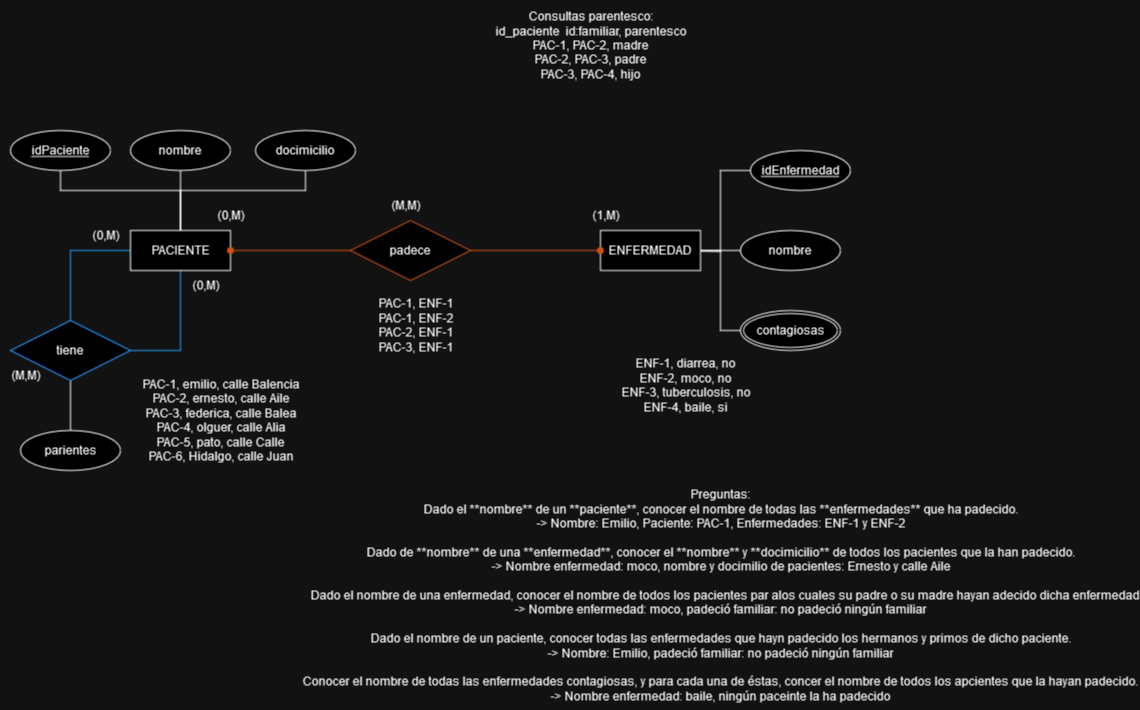

The diagram above was exported from draw.io. Its source (the exported page's mxGraphModel, read from the mxfile embedded in the PNG):
<mxGraphModel dx="1221" dy="780" grid="1" gridSize="10" guides="1" tooltips="1" connect="1" arrows="1" fold="1" page="1" pageScale="1" pageWidth="850" pageHeight="1100" math="0" shadow="0">
  <root>
    <mxCell id="0" />
    <mxCell id="1" parent="0" />
    <mxCell id="j_oQI8HLI1oON9efcKUS-34" style="edgeStyle=orthogonalEdgeStyle;rounded=0;orthogonalLoop=1;jettySize=auto;html=1;entryX=0.5;entryY=1;entryDx=0;entryDy=0;endArrow=none;endFill=0;" parent="1" source="j_oQI8HLI1oON9efcKUS-1" target="j_oQI8HLI1oON9efcKUS-13" edge="1">
      <mxGeometry relative="1" as="geometry" />
    </mxCell>
    <mxCell id="j_oQI8HLI1oON9efcKUS-65" style="edgeStyle=orthogonalEdgeStyle;rounded=0;orthogonalLoop=1;jettySize=auto;html=1;entryX=1;entryY=0.5;entryDx=0;entryDy=0;endArrow=none;endFill=0;strokeColor=#0080ff;" parent="1" source="j_oQI8HLI1oON9efcKUS-1" target="j_oQI8HLI1oON9efcKUS-64" edge="1">
      <mxGeometry relative="1" as="geometry" />
    </mxCell>
    <mxCell id="j_oQI8HLI1oON9efcKUS-66" style="edgeStyle=orthogonalEdgeStyle;rounded=0;orthogonalLoop=1;jettySize=auto;html=1;entryX=0.5;entryY=0;entryDx=0;entryDy=0;endArrow=none;endFill=0;strokeColor=#0080ff;" parent="1" source="j_oQI8HLI1oON9efcKUS-1" target="j_oQI8HLI1oON9efcKUS-64" edge="1">
      <mxGeometry relative="1" as="geometry">
        <Array as="points">
          <mxPoint x="80" y="340" />
        </Array>
      </mxGeometry>
    </mxCell>
    <mxCell id="j_oQI8HLI1oON9efcKUS-71" style="edgeStyle=orthogonalEdgeStyle;rounded=0;orthogonalLoop=1;jettySize=auto;html=1;endArrow=none;endFill=0;" parent="1" source="j_oQI8HLI1oON9efcKUS-1" target="j_oQI8HLI1oON9efcKUS-72" edge="1">
      <mxGeometry relative="1" as="geometry">
        <mxPoint x="300" y="250" as="targetPoint" />
        <Array as="points">
          <mxPoint x="190" y="280" />
          <mxPoint x="315" y="280" />
        </Array>
      </mxGeometry>
    </mxCell>
    <mxCell id="j_oQI8HLI1oON9efcKUS-74" style="edgeStyle=orthogonalEdgeStyle;rounded=0;orthogonalLoop=1;jettySize=auto;html=1;entryX=0.5;entryY=1;entryDx=0;entryDy=0;endArrow=none;endFill=0;" parent="1" source="j_oQI8HLI1oON9efcKUS-1" target="j_oQI8HLI1oON9efcKUS-73" edge="1">
      <mxGeometry relative="1" as="geometry">
        <Array as="points">
          <mxPoint x="190" y="280" />
          <mxPoint x="70" y="280" />
        </Array>
      </mxGeometry>
    </mxCell>
    <mxCell id="j_oQI8HLI1oON9efcKUS-1" value="PACIENTE" style="whiteSpace=wrap;html=1;align=center;" parent="1" vertex="1">
      <mxGeometry x="140" y="320" width="100" height="40" as="geometry" />
    </mxCell>
    <mxCell id="j_oQI8HLI1oON9efcKUS-2" value="nombre" style="ellipse;whiteSpace=wrap;html=1;align=center;" parent="1" vertex="1">
      <mxGeometry x="750" y="320" width="100" height="40" as="geometry" />
    </mxCell>
    <mxCell id="j_oQI8HLI1oON9efcKUS-22" style="edgeStyle=orthogonalEdgeStyle;rounded=0;orthogonalLoop=1;jettySize=auto;html=1;entryX=0;entryY=0.5;entryDx=0;entryDy=0;endArrow=none;endFill=0;" parent="1" source="j_oQI8HLI1oON9efcKUS-7" target="j_oQI8HLI1oON9efcKUS-2" edge="1">
      <mxGeometry relative="1" as="geometry" />
    </mxCell>
    <mxCell id="j_oQI8HLI1oON9efcKUS-23" style="edgeStyle=orthogonalEdgeStyle;rounded=0;orthogonalLoop=1;jettySize=auto;html=1;entryX=0;entryY=0.5;entryDx=0;entryDy=0;endArrow=none;endFill=0;" parent="1" source="j_oQI8HLI1oON9efcKUS-7" target="j_oQI8HLI1oON9efcKUS-21" edge="1">
      <mxGeometry relative="1" as="geometry" />
    </mxCell>
    <mxCell id="j_oQI8HLI1oON9efcKUS-57" style="edgeStyle=orthogonalEdgeStyle;rounded=0;orthogonalLoop=1;jettySize=auto;html=1;entryX=0;entryY=0.5;entryDx=0;entryDy=0;endArrow=none;endFill=0;" parent="1" target="j_oQI8HLI1oON9efcKUS-56" edge="1">
      <mxGeometry relative="1" as="geometry">
        <mxPoint x="654" y="340.04761904761904" as="sourcePoint" />
        <mxPoint x="733" y="260" as="targetPoint" />
        <Array as="points">
          <mxPoint x="730" y="341" />
          <mxPoint x="730" y="260" />
        </Array>
      </mxGeometry>
    </mxCell>
    <mxCell id="j_oQI8HLI1oON9efcKUS-7" value="ENFERMEDAD" style="whiteSpace=wrap;html=1;align=center;" parent="1" vertex="1">
      <mxGeometry x="610" y="320" width="100" height="40" as="geometry" />
    </mxCell>
    <mxCell id="j_oQI8HLI1oON9efcKUS-28" style="edgeStyle=orthogonalEdgeStyle;rounded=0;orthogonalLoop=1;jettySize=auto;html=1;entryX=1;entryY=0.5;entryDx=0;entryDy=0;endArrow=oval;endFill=1;strokeColor=#ff8040;" parent="1" source="j_oQI8HLI1oON9efcKUS-8" target="j_oQI8HLI1oON9efcKUS-1" edge="1">
      <mxGeometry relative="1" as="geometry" />
    </mxCell>
    <mxCell id="j_oQI8HLI1oON9efcKUS-33" style="edgeStyle=orthogonalEdgeStyle;rounded=0;orthogonalLoop=1;jettySize=auto;html=1;entryX=0;entryY=0.5;entryDx=0;entryDy=0;endArrow=oval;endFill=1;strokeColor=#ff8040;" parent="1" source="j_oQI8HLI1oON9efcKUS-8" target="j_oQI8HLI1oON9efcKUS-7" edge="1">
      <mxGeometry relative="1" as="geometry" />
    </mxCell>
    <mxCell id="j_oQI8HLI1oON9efcKUS-8" value="padece" style="shape=rhombus;perimeter=rhombusPerimeter;whiteSpace=wrap;html=1;align=center;strokeColor=#ff8040;" parent="1" vertex="1">
      <mxGeometry x="360" y="310" width="120" height="60" as="geometry" />
    </mxCell>
    <mxCell id="j_oQI8HLI1oON9efcKUS-13" value="nombre" style="ellipse;whiteSpace=wrap;html=1;align=center;" parent="1" vertex="1">
      <mxGeometry x="140" y="220" width="100" height="40" as="geometry" />
    </mxCell>
    <mxCell id="j_oQI8HLI1oON9efcKUS-21" value="contagiosas" style="ellipse;shape=doubleEllipse;margin=3;whiteSpace=wrap;html=1;align=center;" parent="1" vertex="1">
      <mxGeometry x="750" y="400" width="100" height="40" as="geometry" />
    </mxCell>
    <mxCell id="j_oQI8HLI1oON9efcKUS-29" value="(0,M)" style="text;html=1;align=center;verticalAlign=middle;resizable=0;points=[];autosize=1;strokeColor=none;fillColor=none;" parent="1" vertex="1">
      <mxGeometry x="215" y="290" width="50" height="30" as="geometry" />
    </mxCell>
    <mxCell id="j_oQI8HLI1oON9efcKUS-30" value="(1,M)" style="text;html=1;align=center;verticalAlign=middle;resizable=0;points=[];autosize=1;strokeColor=none;fillColor=none;" parent="1" vertex="1">
      <mxGeometry x="590" y="290" width="50" height="30" as="geometry" />
    </mxCell>
    <mxCell id="j_oQI8HLI1oON9efcKUS-31" value="(M,M)" style="text;html=1;align=center;verticalAlign=middle;resizable=0;points=[];autosize=1;strokeColor=none;fillColor=none;" parent="1" vertex="1">
      <mxGeometry x="390" y="280" width="50" height="30" as="geometry" />
    </mxCell>
    <mxCell id="j_oQI8HLI1oON9efcKUS-56" value="idEnfermedad" style="ellipse;whiteSpace=wrap;html=1;align=center;fontStyle=4;" parent="1" vertex="1">
      <mxGeometry x="760" y="240" width="100" height="40" as="geometry" />
    </mxCell>
    <mxCell id="5mVi2zxSK40YJj-fTXh8-4" style="edgeStyle=orthogonalEdgeStyle;rounded=0;orthogonalLoop=1;jettySize=auto;html=1;entryX=0.5;entryY=0;entryDx=0;entryDy=0;endArrow=none;endFill=0;" edge="1" parent="1" source="j_oQI8HLI1oON9efcKUS-64" target="5mVi2zxSK40YJj-fTXh8-3">
      <mxGeometry relative="1" as="geometry" />
    </mxCell>
    <mxCell id="j_oQI8HLI1oON9efcKUS-64" value="tiene" style="shape=rhombus;perimeter=rhombusPerimeter;whiteSpace=wrap;html=1;align=center;strokeColor=#0080ff;" parent="1" vertex="1">
      <mxGeometry x="20" y="410" width="120" height="60" as="geometry" />
    </mxCell>
    <mxCell id="j_oQI8HLI1oON9efcKUS-67" value="(0,M)" style="text;html=1;align=center;verticalAlign=middle;resizable=0;points=[];autosize=1;strokeColor=none;fillColor=none;" parent="1" vertex="1">
      <mxGeometry x="190" y="360" width="50" height="30" as="geometry" />
    </mxCell>
    <mxCell id="j_oQI8HLI1oON9efcKUS-68" value="(0,M)" style="text;html=1;align=center;verticalAlign=middle;resizable=0;points=[];autosize=1;strokeColor=none;fillColor=none;" parent="1" vertex="1">
      <mxGeometry x="90" y="310" width="50" height="30" as="geometry" />
    </mxCell>
    <mxCell id="j_oQI8HLI1oON9efcKUS-70" value="(M,M)" style="text;html=1;align=center;verticalAlign=middle;resizable=0;points=[];autosize=1;strokeColor=none;fillColor=none;" parent="1" vertex="1">
      <mxGeometry x="10" y="450" width="50" height="30" as="geometry" />
    </mxCell>
    <mxCell id="j_oQI8HLI1oON9efcKUS-72" value="docimicilio" style="ellipse;whiteSpace=wrap;html=1;align=center;" parent="1" vertex="1">
      <mxGeometry x="265" y="220" width="100" height="40" as="geometry" />
    </mxCell>
    <mxCell id="j_oQI8HLI1oON9efcKUS-73" value="&lt;div&gt;idPaciente&lt;/div&gt;" style="ellipse;whiteSpace=wrap;html=1;align=center;fontStyle=4;" parent="1" vertex="1">
      <mxGeometry x="20" y="220" width="100" height="40" as="geometry" />
    </mxCell>
    <mxCell id="5mVi2zxSK40YJj-fTXh8-1" value="&lt;div&gt;PAC-1, emilio, calle Balencia&lt;/div&gt;&lt;div&gt;PAC-2, ernesto, calle Aile&lt;/div&gt;&lt;div&gt;PAC-3, federica, calle Balea&lt;/div&gt;&lt;div&gt;PAC-4, olguer, calle Alia&lt;/div&gt;&lt;div&gt;PAC-5, pato, calle Calle&lt;/div&gt;&lt;div&gt;PAC-6, Hidalgo, calle Juan&lt;/div&gt;" style="text;html=1;align=center;verticalAlign=middle;resizable=0;points=[];autosize=1;strokeColor=none;fillColor=none;" vertex="1" parent="1">
      <mxGeometry x="140" y="460" width="180" height="100" as="geometry" />
    </mxCell>
    <mxCell id="5mVi2zxSK40YJj-fTXh8-3" value="parientes" style="ellipse;whiteSpace=wrap;html=1;align=center;" vertex="1" parent="1">
      <mxGeometry x="30" y="520" width="100" height="40" as="geometry" />
    </mxCell>
    <mxCell id="5mVi2zxSK40YJj-fTXh8-5" value="&lt;div&gt;ENF-1, diarrea, no&lt;/div&gt;&lt;div&gt;ENF-2, moco, no&lt;/div&gt;&lt;div&gt;ENF-3, tuberculosis, no&lt;/div&gt;&lt;div&gt;ENF-4, baile, si&lt;br&gt;&lt;/div&gt;" style="text;html=1;align=center;verticalAlign=middle;resizable=0;points=[];autosize=1;strokeColor=none;fillColor=none;" vertex="1" parent="1">
      <mxGeometry x="620" y="440" width="150" height="70" as="geometry" />
    </mxCell>
    <mxCell id="5mVi2zxSK40YJj-fTXh8-6" value="&lt;div&gt;PAC-1, ENF-1&lt;/div&gt;&lt;div&gt;PAC-1, ENF-2&lt;/div&gt;&lt;div&gt;PAC-2, ENF-1&lt;/div&gt;&lt;div&gt;PAC-3, ENF-1&lt;br&gt;&lt;/div&gt;" style="text;html=1;align=center;verticalAlign=middle;resizable=0;points=[];autosize=1;strokeColor=none;fillColor=none;" vertex="1" parent="1">
      <mxGeometry x="375" y="380" width="100" height="70" as="geometry" />
    </mxCell>
    <mxCell id="5mVi2zxSK40YJj-fTXh8-7" value="&lt;div&gt;Consultas parentesco:&lt;/div&gt;&lt;div&gt;id_paciente&amp;nbsp; id:familiar, parentesco&lt;/div&gt;&lt;div&gt;PAC-1, PAC-2, madre&lt;/div&gt;&lt;div&gt;PAC-2, PAC-3, padre&lt;/div&gt;&lt;div&gt;PAC-3, PAC-4, hijo&lt;br&gt;&lt;/div&gt;" style="text;html=1;align=center;verticalAlign=middle;resizable=0;points=[];autosize=1;strokeColor=none;fillColor=none;" vertex="1" parent="1">
      <mxGeometry x="495" y="90" width="210" height="90" as="geometry" />
    </mxCell>
    <mxCell id="5mVi2zxSK40YJj-fTXh8-8" value="&lt;div&gt;Preguntas:&lt;/div&gt;&lt;div&gt;Dado el **nombre** de un **paciente**, conocer el nombre de todas las **enfermedades** que ha padecido.&lt;/div&gt;&lt;div&gt;-&amp;gt; Nombre: Emilio, Paciente: PAC-1, Enfermedades: ENF-1 y ENF-2&lt;/div&gt;&lt;div&gt;&lt;br&gt;&lt;/div&gt;&lt;div&gt;Dado de **nombre** de una **enfermedad**, conocer el **nombre** y **docimicilio** de todos los pacientes que la han padecido.&lt;/div&gt;&lt;div&gt;-&amp;gt; Nombre enfermedad: moco, nombre y docimilio de pacientes: Ernesto y calle Aile&lt;/div&gt;&lt;div&gt;&lt;br&gt;&lt;/div&gt;&lt;div&gt;&lt;span style=&quot;&quot;&gt;&lt;span style=&quot;&quot;&gt;&amp;nbsp;&amp;nbsp;&amp;nbsp;&amp;nbsp;&lt;/span&gt;&lt;/span&gt;Dado el nombre de una enfermedad, conocer el nombre de todos los pacientes par alos cuales su padre o su madre hayan adecido dicha enfermedad.&lt;/div&gt;&lt;div&gt;-&amp;gt; Nombre enfermedad: moco, padeció familiar: no padeció ningún familiar&lt;/div&gt;&lt;div&gt;&lt;br&gt;&lt;/div&gt;&lt;div&gt;Dado el nombre de un paciente, conocer todas las enfermedades que hayn padecido los hermanos y primos de dicho paciente.&lt;/div&gt;&lt;div&gt;-&amp;gt; Nombre: Emilio, padeció familiar: no padeció ningún familiar&lt;/div&gt;&lt;div&gt;&lt;br&gt;&lt;/div&gt;&lt;div&gt;Conocer el nombre de todas las enfermedades contagiosas, y para cada una de éstas, concer el nombre de todos los apcientes que la hayan padecido.&lt;/div&gt;&lt;div&gt;-&amp;gt; Nombre enfermedad: baile, ningún paceinte la ha padecido &lt;br&gt;&lt;/div&gt;" style="text;html=1;align=center;verticalAlign=middle;resizable=0;points=[];autosize=1;strokeColor=none;fillColor=none;" vertex="1" parent="1">
      <mxGeometry x="310" y="570" width="840" height="230" as="geometry" />
    </mxCell>
  </root>
</mxGraphModel>